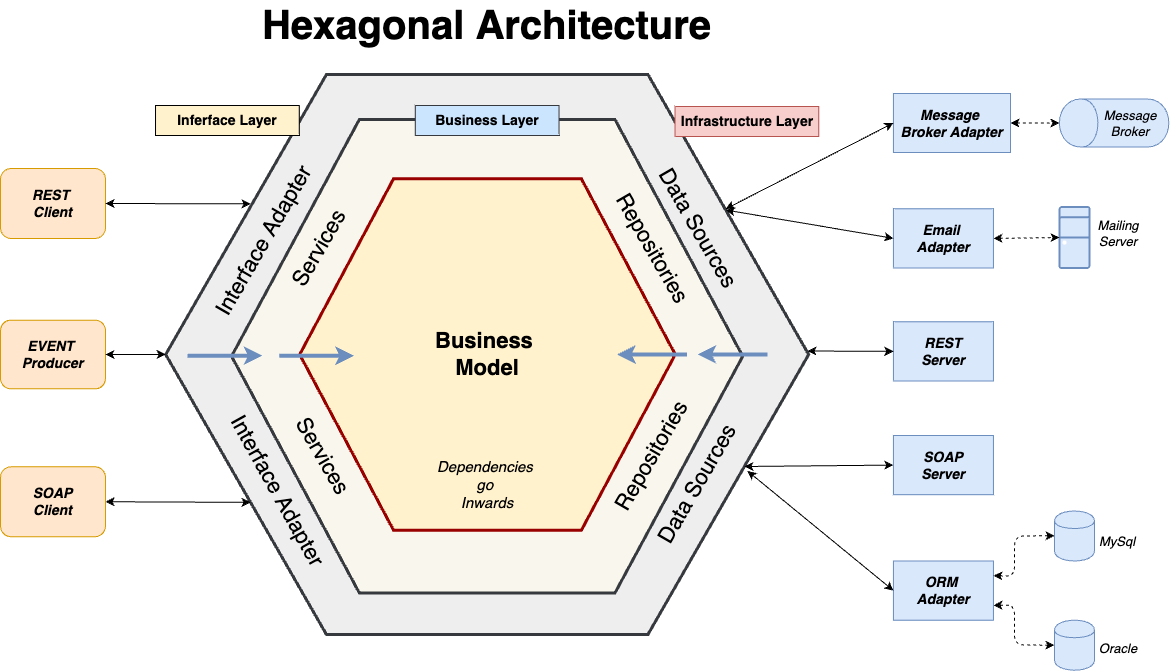

The diagram above was exported from draw.io. Its source (the exported page's mxGraphModel, read from the mxfile embedded in the PNG):
<mxGraphModel dx="986" dy="568" grid="1" gridSize="10" guides="1" tooltips="1" connect="1" arrows="1" fold="1" page="1" pageScale="1" pageWidth="827" pageHeight="1169" math="0" shadow="0">
  <root>
    <mxCell id="0" />
    <mxCell id="1" parent="0" />
    <mxCell id="fU9g61ouBvtD7zdwHMWV-1" value="" style="shape=hexagon;perimeter=hexagonPerimeter2;whiteSpace=wrap;html=1;strokeColor=#36393d;strokeWidth=3;fillColor=#eeeeee;" parent="1" vertex="1">
      <mxGeometry x="185.17" y="120" width="643" height="560" as="geometry" />
    </mxCell>
    <mxCell id="F_GirlhzUkXeqcgIiP3f-1" value="" style="shape=hexagon;perimeter=hexagonPerimeter2;whiteSpace=wrap;html=1;strokeColor=#36393d;strokeWidth=3;fillColor=#f9f7ed;" parent="1" vertex="1">
      <mxGeometry x="251.07" y="165" width="511.17" height="473.5" as="geometry" />
    </mxCell>
    <mxCell id="F_GirlhzUkXeqcgIiP3f-2" value="" style="shape=hexagon;perimeter=hexagonPerimeter2;whiteSpace=wrap;html=1;strokeColor=#990000;strokeWidth=3;fillColor=#fff2cc;" parent="1" vertex="1">
      <mxGeometry x="319.16999999999996" y="224.25" width="375.61" height="351.5" as="geometry" />
    </mxCell>
    <mxCell id="fU9g61ouBvtD7zdwHMWV-5" value="&lt;font style=&quot;font-size: 11px&quot;&gt;&lt;i style=&quot;font-size: 14px;&quot;&gt;&lt;b&gt;REST &lt;br&gt;Client&lt;/b&gt;&lt;/i&gt;&lt;/font&gt;" style="rounded=1;whiteSpace=wrap;html=1;strokeColor=#d79b00;strokeWidth=1;fillColor=#ffe6cc;fontSize=9;" parent="1" vertex="1">
      <mxGeometry x="19.999999999999986" y="214" width="105" height="70" as="geometry" />
    </mxCell>
    <mxCell id="fU9g61ouBvtD7zdwHMWV-6" value="&lt;b style=&quot;font-size: 14px;&quot;&gt;&lt;i&gt;Message &lt;br&gt;Broker Adapter&lt;/i&gt;&lt;/b&gt;" style="rounded=0;whiteSpace=wrap;html=1;strokeColor=#6c8ebf;strokeWidth=1;fillColor=#dae8fc;fontSize=9;" parent="1" vertex="1">
      <mxGeometry x="912.93" y="139" width="117.07" height="59" as="geometry" />
    </mxCell>
    <mxCell id="fU9g61ouBvtD7zdwHMWV-8" value="&lt;b style=&quot;font-size: 14px;&quot;&gt;&lt;i&gt;Email &lt;br&gt;Adapter&lt;/i&gt;&lt;/b&gt;" style="rounded=0;whiteSpace=wrap;html=1;strokeColor=#6c8ebf;strokeWidth=1;fillColor=#dae8fc;fontSize=9;" parent="1" vertex="1">
      <mxGeometry x="912.9299999999998" y="254.31" width="100" height="59.19" as="geometry" />
    </mxCell>
    <mxCell id="fU9g61ouBvtD7zdwHMWV-10" value="" style="shape=cylinder;whiteSpace=wrap;html=1;boundedLbl=1;backgroundOutline=1;strokeColor=#6c8ebf;strokeWidth=1;fillColor=#dae8fc;fontSize=9;rotation=-90;" parent="1" vertex="1">
      <mxGeometry x="1109.52" y="113.78999999999999" width="48.18" height="109.41" as="geometry" />
    </mxCell>
    <mxCell id="fU9g61ouBvtD7zdwHMWV-11" value="" style="endArrow=classic;startArrow=classic;html=1;fontSize=9;entryX=0.5;entryY=0;entryDx=0;entryDy=0;exitX=1;exitY=0.5;exitDx=0;exitDy=0;dashed=1;" parent="1" source="fU9g61ouBvtD7zdwHMWV-6" target="fU9g61ouBvtD7zdwHMWV-10" edge="1">
      <mxGeometry width="50" height="50" relative="1" as="geometry">
        <mxPoint x="966.37" y="249" as="sourcePoint" />
        <mxPoint x="1016.3699999999999" y="199" as="targetPoint" />
      </mxGeometry>
    </mxCell>
    <mxCell id="fU9g61ouBvtD7zdwHMWV-12" value="&lt;i style=&quot;font-size: 13px;&quot;&gt;Message&lt;br&gt;Broker&lt;/i&gt;" style="text;html=1;strokeColor=none;fillColor=none;align=center;verticalAlign=middle;whiteSpace=wrap;rounded=0;fontSize=9;" parent="1" vertex="1">
      <mxGeometry x="1130" y="158.5" width="40" height="20" as="geometry" />
    </mxCell>
    <mxCell id="fU9g61ouBvtD7zdwHMWV-13" value="" style="verticalAlign=top;verticalLabelPosition=bottom;labelPosition=center;align=center;html=1;outlineConnect=0;fillColor=#dae8fc;strokeColor=#6c8ebf;gradientDirection=north;strokeWidth=2;shape=mxgraph.networks.desktop_pc;" parent="1" vertex="1">
      <mxGeometry x="1079" y="252.5" width="30" height="61" as="geometry" />
    </mxCell>
    <mxCell id="fU9g61ouBvtD7zdwHMWV-14" value="&lt;i style=&quot;font-size: 13px;&quot;&gt;Mailing Server&lt;br&gt;&lt;br&gt;&lt;/i&gt;" style="text;html=1;strokeColor=none;fillColor=none;align=center;verticalAlign=middle;whiteSpace=wrap;rounded=0;fontSize=9;" parent="1" vertex="1">
      <mxGeometry x="1117.7" y="276.5" width="40" height="20" as="geometry" />
    </mxCell>
    <mxCell id="fU9g61ouBvtD7zdwHMWV-15" value="" style="endArrow=classic;startArrow=classic;html=1;fontSize=9;entryX=0;entryY=0.5;entryDx=0;entryDy=0;entryPerimeter=0;exitX=1;exitY=0.5;exitDx=0;exitDy=0;dashed=1;" parent="1" source="fU9g61ouBvtD7zdwHMWV-8" target="fU9g61ouBvtD7zdwHMWV-13" edge="1">
      <mxGeometry width="50" height="50" relative="1" as="geometry">
        <mxPoint x="978.1800000000001" y="458.19" as="sourcePoint" />
        <mxPoint x="1028.18" y="408.19" as="targetPoint" />
      </mxGeometry>
    </mxCell>
    <mxCell id="fU9g61ouBvtD7zdwHMWV-17" value="" style="shape=cylinder;whiteSpace=wrap;html=1;boundedLbl=1;backgroundOutline=1;strokeColor=#6c8ebf;strokeWidth=1;fillColor=#dae8fc;fontSize=9;" parent="1" vertex="1">
      <mxGeometry x="1074" y="556.5" width="40" height="50" as="geometry" />
    </mxCell>
    <mxCell id="fU9g61ouBvtD7zdwHMWV-18" value="" style="shape=cylinder;whiteSpace=wrap;html=1;boundedLbl=1;backgroundOutline=1;strokeColor=#6c8ebf;strokeWidth=1;fillColor=#dae8fc;fontSize=9;" parent="1" vertex="1">
      <mxGeometry x="1074" y="665.69" width="40" height="50" as="geometry" />
    </mxCell>
    <mxCell id="fU9g61ouBvtD7zdwHMWV-23" value="&lt;font style=&quot;font-size: 11px&quot;&gt;&lt;i style=&quot;font-size: 14px;&quot;&gt;&lt;b&gt;EVENT &lt;br&gt;Producer&lt;br&gt;&lt;/b&gt;&lt;/i&gt;&lt;/font&gt;" style="rounded=1;whiteSpace=wrap;html=1;strokeColor=#d79b00;strokeWidth=1;fillColor=#ffe6cc;fontSize=9;" parent="1" vertex="1">
      <mxGeometry x="19.999999999999986" y="365.63" width="105" height="68.74" as="geometry" />
    </mxCell>
    <mxCell id="fU9g61ouBvtD7zdwHMWV-28" value="" style="rounded=0;whiteSpace=wrap;html=1;strokeColor=#b85450;strokeWidth=1;fillColor=#f8cecc;" parent="1" vertex="1">
      <mxGeometry x="694.53" y="152" width="143.75" height="30" as="geometry" />
    </mxCell>
    <mxCell id="fU9g61ouBvtD7zdwHMWV-29" value="&lt;font style=&quot;font-size: 14px&quot;&gt;&lt;b&gt;Infrastructure Layer&lt;/b&gt;&lt;/font&gt;" style="text;html=1;strokeColor=none;fillColor=none;align=center;verticalAlign=middle;whiteSpace=wrap;rounded=0;" parent="1" vertex="1">
      <mxGeometry x="694.53" y="157" width="143.75" height="20" as="geometry" />
    </mxCell>
    <mxCell id="fU9g61ouBvtD7zdwHMWV-32" value="" style="rounded=0;whiteSpace=wrap;html=1;strokeColor=#36393d;strokeWidth=1;fillColor=#cce5ff;" parent="1" vertex="1">
      <mxGeometry x="434.78" y="151" width="143.75" height="30" as="geometry" />
    </mxCell>
    <mxCell id="fU9g61ouBvtD7zdwHMWV-33" value="&lt;font style=&quot;font-size: 14px&quot;&gt;&lt;b&gt;Business Layer&lt;/b&gt;&lt;/font&gt;" style="text;html=1;strokeColor=none;fillColor=none;align=center;verticalAlign=middle;whiteSpace=wrap;rounded=0;" parent="1" vertex="1">
      <mxGeometry x="434.78" y="156" width="143.75" height="20" as="geometry" />
    </mxCell>
    <mxCell id="fU9g61ouBvtD7zdwHMWV-36" value="" style="rounded=0;whiteSpace=wrap;html=1;strokeColor=#000000;strokeWidth=1;fillColor=#fff2cc;" parent="1" vertex="1">
      <mxGeometry x="175.01999999999998" y="151" width="143.75" height="30" as="geometry" />
    </mxCell>
    <mxCell id="fU9g61ouBvtD7zdwHMWV-37" value="&lt;font style=&quot;font-size: 14px&quot;&gt;&lt;b&gt;Inferface Layer&lt;/b&gt;&lt;/font&gt;" style="text;html=1;strokeColor=none;fillColor=none;align=center;verticalAlign=middle;whiteSpace=wrap;rounded=0;" parent="1" vertex="1">
      <mxGeometry x="175.02999999999997" y="156" width="143.75" height="20" as="geometry" />
    </mxCell>
    <mxCell id="fU9g61ouBvtD7zdwHMWV-43" value="" style="endArrow=classic;startArrow=classic;html=1;fontSize=9;entryX=1;entryY=0.5;entryDx=0;entryDy=0;exitX=0.132;exitY=0.231;exitDx=0;exitDy=0;exitPerimeter=0;" parent="1" source="fU9g61ouBvtD7zdwHMWV-1" target="fU9g61ouBvtD7zdwHMWV-5" edge="1">
      <mxGeometry width="50" height="50" relative="1" as="geometry">
        <mxPoint x="55.16999999999999" y="360" as="sourcePoint" />
        <mxPoint x="105.16999999999999" y="310" as="targetPoint" />
      </mxGeometry>
    </mxCell>
    <mxCell id="fU9g61ouBvtD7zdwHMWV-44" value="" style="endArrow=classic;startArrow=classic;html=1;fontSize=9;entryX=1;entryY=0.5;entryDx=0;entryDy=0;exitX=0.132;exitY=0.231;exitDx=0;exitDy=0;exitPerimeter=0;" parent="1" target="fU9g61ouBvtD7zdwHMWV-46" edge="1">
      <mxGeometry width="50" height="50" relative="1" as="geometry">
        <mxPoint x="270.0460000000003" y="547.8600000000001" as="sourcePoint" />
        <mxPoint x="124.99999999999991" y="548.25" as="targetPoint" />
      </mxGeometry>
    </mxCell>
    <mxCell id="fU9g61ouBvtD7zdwHMWV-45" value="" style="endArrow=classic;startArrow=classic;html=1;fontSize=9;entryX=0;entryY=0.5;entryDx=0;entryDy=0;exitX=1;exitY=0.5;exitDx=0;exitDy=0;" parent="1" source="fU9g61ouBvtD7zdwHMWV-23" target="fU9g61ouBvtD7zdwHMWV-1" edge="1">
      <mxGeometry width="50" height="50" relative="1" as="geometry">
        <mxPoint x="65.16999999999999" y="530" as="sourcePoint" />
        <mxPoint x="115.16999999999999" y="480" as="targetPoint" />
      </mxGeometry>
    </mxCell>
    <mxCell id="fU9g61ouBvtD7zdwHMWV-46" value="&lt;font style=&quot;font-size: 11px&quot;&gt;&lt;i style=&quot;font-size: 14px;&quot;&gt;&lt;b&gt;SOAP&lt;br&gt;Client&lt;/b&gt;&lt;/i&gt;&lt;/font&gt;" style="rounded=1;whiteSpace=wrap;html=1;strokeColor=#d79b00;strokeWidth=1;fillColor=#ffe6cc;fontSize=9;" parent="1" vertex="1">
      <mxGeometry x="19.999999999999986" y="512.25" width="105" height="70" as="geometry" />
    </mxCell>
    <mxCell id="fU9g61ouBvtD7zdwHMWV-51" value="&lt;b style=&quot;font-size: 14px;&quot;&gt;&lt;i&gt;REST&lt;br&gt;Server&lt;br&gt;&lt;/i&gt;&lt;/b&gt;" style="rounded=0;whiteSpace=wrap;html=1;strokeColor=#6c8ebf;strokeWidth=1;fillColor=#dae8fc;fontSize=9;" parent="1" vertex="1">
      <mxGeometry x="912.9299999999998" y="367.30999999999995" width="100" height="59.19" as="geometry" />
    </mxCell>
    <mxCell id="fU9g61ouBvtD7zdwHMWV-52" value="&lt;b style=&quot;font-size: 14px;&quot;&gt;&lt;i&gt;SOAP&lt;br&gt;Server&lt;br&gt;&lt;/i&gt;&lt;/b&gt;" style="rounded=0;whiteSpace=wrap;html=1;strokeColor=#6c8ebf;strokeWidth=1;fillColor=#dae8fc;fontSize=9;" parent="1" vertex="1">
      <mxGeometry x="912.9299999999998" y="481" width="100" height="59.19" as="geometry" />
    </mxCell>
    <mxCell id="fU9g61ouBvtD7zdwHMWV-53" value="&lt;b style=&quot;font-size: 14px;&quot;&gt;&lt;i&gt;ORM&amp;nbsp;&lt;br&gt;Adapter&lt;br&gt;&lt;/i&gt;&lt;/b&gt;" style="rounded=0;whiteSpace=wrap;html=1;strokeColor=#6c8ebf;strokeWidth=1;fillColor=#dae8fc;fontSize=9;" parent="1" vertex="1">
      <mxGeometry x="912.9299999999998" y="606.5" width="100" height="59.19" as="geometry" />
    </mxCell>
    <mxCell id="fU9g61ouBvtD7zdwHMWV-54" value="" style="endArrow=classic;startArrow=classic;html=1;dashed=1;fontSize=9;entryX=0;entryY=0;entryDx=0;entryDy=0;exitX=1;exitY=0.25;exitDx=0;exitDy=0;" parent="1" source="fU9g61ouBvtD7zdwHMWV-53" edge="1">
      <mxGeometry width="50" height="50" relative="1" as="geometry">
        <mxPoint x="894" y="776.5" as="sourcePoint" />
        <mxPoint x="1074" y="581.25" as="targetPoint" />
        <Array as="points">
          <mxPoint x="1034" y="621.5" />
          <mxPoint x="1034" y="581.5" />
        </Array>
      </mxGeometry>
    </mxCell>
    <mxCell id="fU9g61ouBvtD7zdwHMWV-55" value="" style="endArrow=classic;startArrow=classic;html=1;dashed=1;fontSize=9;entryX=1;entryY=0.75;entryDx=0;entryDy=0;exitX=0;exitY=0.5;exitDx=0;exitDy=0;" parent="1" source="fU9g61ouBvtD7zdwHMWV-18" target="fU9g61ouBvtD7zdwHMWV-53" edge="1">
      <mxGeometry width="50" height="50" relative="1" as="geometry">
        <mxPoint x="864" y="776.5" as="sourcePoint" />
        <mxPoint x="914" y="726.5" as="targetPoint" />
        <Array as="points">
          <mxPoint x="1034" y="690.5" />
          <mxPoint x="1034" y="650.5" />
        </Array>
      </mxGeometry>
    </mxCell>
    <mxCell id="fU9g61ouBvtD7zdwHMWV-60" value="&lt;font style=&quot;font-size: 15px;&quot;&gt;&lt;i&gt;Dependencies &lt;br&gt;go &lt;br&gt;Inwards&lt;/i&gt;&lt;/font&gt;" style="text;html=1;strokeColor=none;fillColor=none;align=center;verticalAlign=middle;whiteSpace=wrap;rounded=0;fontSize=9;" parent="1" vertex="1">
      <mxGeometry x="435.98" y="520.19" width="142" height="20" as="geometry" />
    </mxCell>
    <mxCell id="F_GirlhzUkXeqcgIiP3f-3" value="&lt;font style=&quot;font-size: 22px;&quot;&gt;&lt;b&gt;Business &lt;br&gt;Model&lt;/b&gt;&lt;/font&gt;" style="text;html=1;strokeColor=none;fillColor=none;align=center;verticalAlign=middle;whiteSpace=wrap;rounded=0;" parent="1" vertex="1">
      <mxGeometry x="434.7799999999999" y="390" width="143.75" height="20" as="geometry" />
    </mxCell>
    <mxCell id="F_GirlhzUkXeqcgIiP3f-4" value="&lt;font style=&quot;font-size: 22px;&quot;&gt;Services&lt;/font&gt;" style="text;html=1;strokeColor=none;fillColor=none;align=center;verticalAlign=middle;whiteSpace=wrap;rounded=0;rotation=-60;" parent="1" vertex="1">
      <mxGeometry x="274.1" y="284" width="130" height="20" as="geometry" />
    </mxCell>
    <mxCell id="F_GirlhzUkXeqcgIiP3f-5" value="&lt;font style=&quot;font-size: 22px;&quot;&gt;Services&lt;/font&gt;" style="text;html=1;strokeColor=none;fillColor=none;align=center;verticalAlign=middle;whiteSpace=wrap;rounded=0;rotation=60;" parent="1" vertex="1">
      <mxGeometry x="277.1" y="492.25" width="130" height="20" as="geometry" />
    </mxCell>
    <mxCell id="F_GirlhzUkXeqcgIiP3f-6" value="&lt;font style=&quot;font-size: 22px;&quot;&gt;Repositories&lt;/font&gt;" style="text;html=1;strokeColor=none;fillColor=none;align=center;verticalAlign=middle;whiteSpace=wrap;rounded=0;rotation=60;" parent="1" vertex="1">
      <mxGeometry x="606.59" y="284" width="130" height="20" as="geometry" />
    </mxCell>
    <mxCell id="F_GirlhzUkXeqcgIiP3f-7" value="&lt;font style=&quot;font-size: 22px;&quot;&gt;Repositories&lt;/font&gt;" style="text;html=1;strokeColor=none;fillColor=none;align=center;verticalAlign=middle;whiteSpace=wrap;rounded=0;rotation=-60;" parent="1" vertex="1">
      <mxGeometry x="606.59" y="492.25" width="130" height="20" as="geometry" />
    </mxCell>
    <mxCell id="F_GirlhzUkXeqcgIiP3f-8" value="&lt;font style=&quot;font-size: 22px;&quot;&gt;Interface Adapter&lt;br&gt;&lt;/font&gt;" style="text;html=1;strokeColor=none;fillColor=none;align=center;verticalAlign=middle;whiteSpace=wrap;rounded=0;rotation=-60;" parent="1" vertex="1">
      <mxGeometry x="193" y="276.5" width="180.5" height="20" as="geometry" />
    </mxCell>
    <mxCell id="F_GirlhzUkXeqcgIiP3f-9" value="&lt;font style=&quot;font-size: 22px;&quot;&gt;Interface Adapter&lt;br&gt;&lt;/font&gt;" style="text;html=1;strokeColor=none;fillColor=none;align=center;verticalAlign=middle;whiteSpace=wrap;rounded=0;rotation=61;" parent="1" vertex="1">
      <mxGeometry x="207" y="526.5" width="180.5" height="20" as="geometry" />
    </mxCell>
    <mxCell id="F_GirlhzUkXeqcgIiP3f-10" value="&lt;font style=&quot;font-size: 22px;&quot;&gt;Data Sources&lt;/font&gt;" style="text;html=1;strokeColor=none;fillColor=none;align=center;verticalAlign=middle;whiteSpace=wrap;rounded=0;rotation=60;" parent="1" vertex="1">
      <mxGeometry x="627" y="264" width="180.5" height="20" as="geometry" />
    </mxCell>
    <mxCell id="F_GirlhzUkXeqcgIiP3f-11" value="&lt;font style=&quot;font-size: 22px;&quot;&gt;Data Sources&lt;/font&gt;" style="text;html=1;strokeColor=none;fillColor=none;align=center;verticalAlign=middle;whiteSpace=wrap;rounded=0;rotation=-60;" parent="1" vertex="1">
      <mxGeometry x="627" y="520.19" width="180.5" height="20" as="geometry" />
    </mxCell>
    <mxCell id="F_GirlhzUkXeqcgIiP3f-12" value="" style="endArrow=classic;html=1;fillColor=#dae8fc;fontSize=9;strokeWidth=4;strokeColor=#6c8ebf;" parent="1" edge="1">
      <mxGeometry width="50" height="50" relative="1" as="geometry">
        <mxPoint x="207" y="401.25" as="sourcePoint" />
        <mxPoint x="281.65999999999985" y="401.25" as="targetPoint" />
      </mxGeometry>
    </mxCell>
    <mxCell id="F_GirlhzUkXeqcgIiP3f-13" value="" style="endArrow=classic;html=1;fillColor=#dae8fc;fontSize=9;strokeWidth=4;strokeColor=#6c8ebf;" parent="1" edge="1">
      <mxGeometry width="50" height="50" relative="1" as="geometry">
        <mxPoint x="298.84000000000003" y="401.25" as="sourcePoint" />
        <mxPoint x="373.4999999999999" y="401.25" as="targetPoint" />
      </mxGeometry>
    </mxCell>
    <mxCell id="F_GirlhzUkXeqcgIiP3f-14" value="" style="endArrow=classic;html=1;fillColor=#dae8fc;fontSize=9;strokeWidth=4;strokeColor=#6c8ebf;" parent="1" edge="1">
      <mxGeometry width="50" height="50" relative="1" as="geometry">
        <mxPoint x="787" y="399.9" as="sourcePoint" />
        <mxPoint x="717" y="399.9" as="targetPoint" />
      </mxGeometry>
    </mxCell>
    <mxCell id="F_GirlhzUkXeqcgIiP3f-16" value="" style="endArrow=classic;html=1;fillColor=#dae8fc;fontSize=9;strokeWidth=4;strokeColor=#6c8ebf;" parent="1" edge="1">
      <mxGeometry width="50" height="50" relative="1" as="geometry">
        <mxPoint x="706.5899999999999" y="399.9" as="sourcePoint" />
        <mxPoint x="636.5899999999999" y="399.9" as="targetPoint" />
      </mxGeometry>
    </mxCell>
    <mxCell id="F_GirlhzUkXeqcgIiP3f-19" value="" style="endArrow=classic;startArrow=classic;html=1;fontSize=9;entryX=0.871;entryY=0.24;entryDx=0;entryDy=0;exitX=0;exitY=0.5;exitDx=0;exitDy=0;entryPerimeter=0;" parent="1" source="fU9g61ouBvtD7zdwHMWV-6" target="fU9g61ouBvtD7zdwHMWV-1" edge="1">
      <mxGeometry width="50" height="50" relative="1" as="geometry">
        <mxPoint x="280.04600000000005" y="259.36" as="sourcePoint" />
        <mxPoint x="135" y="259" as="targetPoint" />
      </mxGeometry>
    </mxCell>
    <mxCell id="F_GirlhzUkXeqcgIiP3f-20" value="" style="endArrow=classic;startArrow=classic;html=1;fontSize=9;entryX=0.871;entryY=0.242;entryDx=0;entryDy=0;exitX=0;exitY=0.5;exitDx=0;exitDy=0;entryPerimeter=0;" parent="1" source="fU9g61ouBvtD7zdwHMWV-8" target="fU9g61ouBvtD7zdwHMWV-1" edge="1">
      <mxGeometry width="50" height="50" relative="1" as="geometry">
        <mxPoint x="884.0999999999999" y="182" as="sourcePoint" />
        <mxPoint x="755.223" y="264.4" as="targetPoint" />
      </mxGeometry>
    </mxCell>
    <mxCell id="F_GirlhzUkXeqcgIiP3f-21" value="" style="endArrow=classic;startArrow=classic;html=1;fontSize=9;exitX=0;exitY=0.5;exitDx=0;exitDy=0;" parent="1" source="fU9g61ouBvtD7zdwHMWV-51" edge="1">
      <mxGeometry width="50" height="50" relative="1" as="geometry">
        <mxPoint x="922.93" y="293.905" as="sourcePoint" />
        <mxPoint x="827" y="396.5" as="targetPoint" />
      </mxGeometry>
    </mxCell>
    <mxCell id="F_GirlhzUkXeqcgIiP3f-22" value="" style="endArrow=classic;startArrow=classic;html=1;fontSize=9;entryX=1;entryY=0.75;entryDx=0;entryDy=0;exitX=0;exitY=0.5;exitDx=0;exitDy=0;" parent="1" source="fU9g61ouBvtD7zdwHMWV-52" target="fU9g61ouBvtD7zdwHMWV-1" edge="1">
      <mxGeometry width="50" height="50" relative="1" as="geometry">
        <mxPoint x="884.0999999999999" y="297.405" as="sourcePoint" />
        <mxPoint x="800.2330000000002" y="344.48" as="targetPoint" />
      </mxGeometry>
    </mxCell>
    <mxCell id="F_GirlhzUkXeqcgIiP3f-23" value="" style="endArrow=classic;startArrow=classic;html=1;fontSize=9;exitX=0;exitY=0.5;exitDx=0;exitDy=0;" parent="1" source="fU9g61ouBvtD7zdwHMWV-53" edge="1">
      <mxGeometry width="50" height="50" relative="1" as="geometry">
        <mxPoint x="884.0999999999999" y="520.595" as="sourcePoint" />
        <mxPoint x="767" y="516.5" as="targetPoint" />
      </mxGeometry>
    </mxCell>
    <mxCell id="F_GirlhzUkXeqcgIiP3f-24" value="&lt;b style=&quot;&quot;&gt;&lt;font style=&quot;font-size: 40px;&quot;&gt;Hexagonal Architecture&lt;/font&gt;&lt;/b&gt;" style="text;html=1;strokeColor=none;fillColor=none;align=center;verticalAlign=middle;whiteSpace=wrap;rounded=0;" parent="1" vertex="1">
      <mxGeometry x="266.91999999999996" y="60" width="479.47" height="20" as="geometry" />
    </mxCell>
    <mxCell id="YMcI_hfyhyOFAneJMCAm-4" value="&lt;i style=&quot;&quot;&gt;&lt;font style=&quot;font-size: 13px;&quot;&gt;MySql&lt;/font&gt;&lt;/i&gt;&lt;i style=&quot;font-size: 10px&quot;&gt;&lt;br&gt;&lt;/i&gt;" style="text;html=1;strokeColor=none;fillColor=none;align=center;verticalAlign=middle;whiteSpace=wrap;rounded=0;fontSize=9;" parent="1" vertex="1">
      <mxGeometry x="1117" y="576.75" width="40" height="20" as="geometry" />
    </mxCell>
    <mxCell id="YMcI_hfyhyOFAneJMCAm-5" value="&lt;i style=&quot;&quot;&gt;&lt;font style=&quot;font-size: 13px;&quot;&gt;Oracle&lt;/font&gt;&lt;br&gt;&lt;/i&gt;" style="text;html=1;strokeColor=none;fillColor=none;align=center;verticalAlign=middle;whiteSpace=wrap;rounded=0;fontSize=9;" parent="1" vertex="1">
      <mxGeometry x="1117.7" y="691.94" width="40" height="4.5" as="geometry" />
    </mxCell>
  </root>
</mxGraphModel>